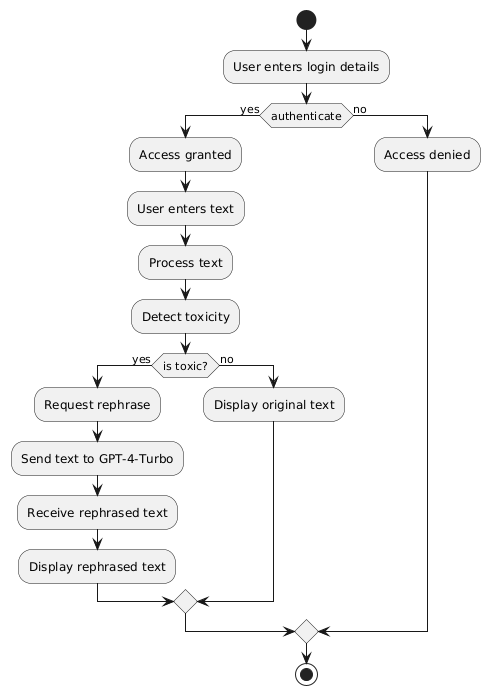

The diagram above was rendered by PlantUML. Its source (embedded in the PNG):
@startuml
start
:User enters login details;
if (authenticate) then (yes)
    :Access granted;
    :User enters text;
    :Process text;
    :Detect toxicity;
    if (is toxic?) then (yes)
        :Request rephrase;
        :Send text to GPT-4-Turbo;
        :Receive rephrased text;
        :Display rephrased text;
    else (no)
        :Display original text;
    endif
else (no)
    :Access denied;
endif
stop
@enduml